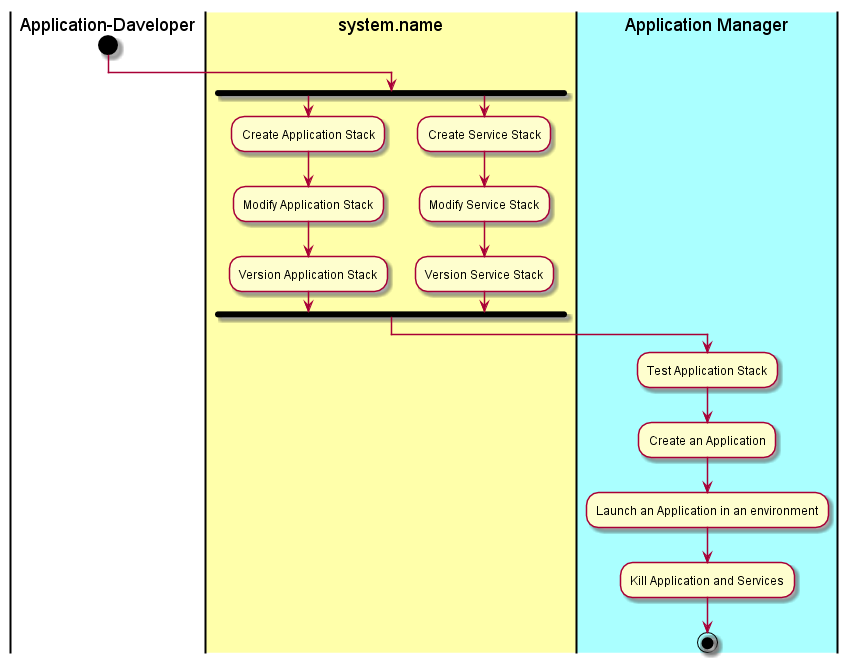

The diagram above was rendered by PlantUML. Its source (embedded in the PNG):
@startuml
|Application-Daveloper|
start
|#ffffaa|system.name|
fork
:Create Application Stack;
:Modify Application Stack;
:Version Application Stack;
fork again
:Create Service Stack;
:Modify Service Stack;
:Version Service Stack;
fork end
|#aaffff|Application Manager|
:Test Application Stack;
:Create an Application;
:Launch an Application in an environment;
:Kill Application and Services;
stop
@enduml